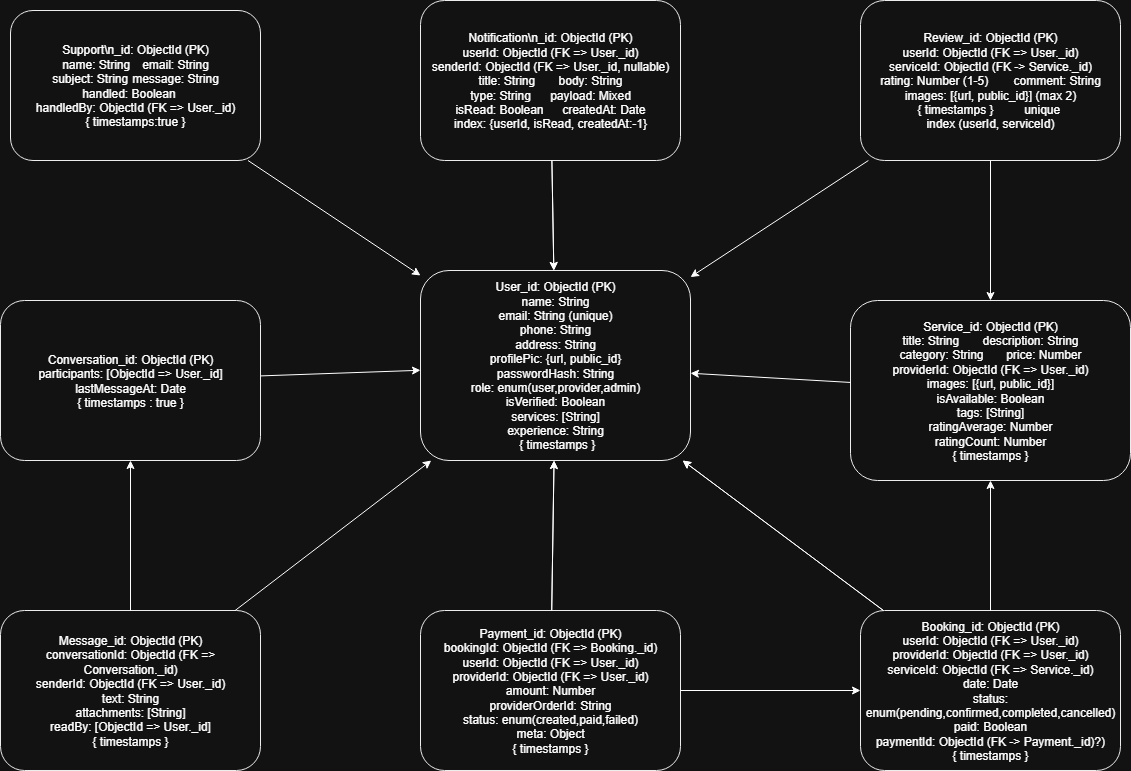

The diagram above was exported from draw.io. Its source (the exported page's mxGraphModel, read from the mxfile embedded in the PNG):
<mxGraphModel dx="2786" dy="924" grid="1" gridSize="10" guides="1" tooltips="1" connect="1" arrows="1" fold="1" page="1" pageScale="1" pageWidth="827" pageHeight="1169" math="0" shadow="0">
  <root>
    <mxCell id="0" />
    <mxCell id="1" parent="0" />
    <mxCell id="R2" value="User_id: ObjectId (PK)&lt;div&gt;name: String&lt;/div&gt;&lt;div&gt;email: String (unique)&lt;/div&gt;&lt;div&gt;phone: String&lt;/div&gt;&lt;div&gt;address: String&lt;/div&gt;&lt;div&gt;profilePic: {url, public_id}&lt;/div&gt;&lt;div&gt;passwordHash: String&lt;/div&gt;&lt;div&gt;role: enum(user,provider,admin)&lt;/div&gt;&lt;div&gt;isVerified: Boolean&lt;/div&gt;&lt;div&gt;services: [String]&lt;/div&gt;&lt;div&gt;experience: String&lt;/div&gt;&lt;div&gt;&amp;nbsp;{ timestamps }&lt;/div&gt;" style="rounded=1;whiteSpace=wrap;html=1;strokeColor=#000000;fillColor=#FFFFFF;" parent="1" vertex="1">
      <mxGeometry x="-120" y="330" width="270" height="190" as="geometry" />
    </mxCell>
    <mxCell id="R3" value="Service_id: ObjectId (PK)&lt;div&gt;title: String&lt;span style=&quot;white-space: pre;&quot;&gt;&#09;&lt;/span&gt;&lt;span style=&quot;background-color: transparent; color: light-dark(rgb(0, 0, 0), rgb(255, 255, 255));&quot;&gt;description: String&lt;/span&gt;&lt;/div&gt;&lt;div&gt;category: String&lt;span style=&quot;white-space: pre;&quot;&gt;&#09;&lt;/span&gt;&lt;span style=&quot;background-color: transparent; color: light-dark(rgb(0, 0, 0), rgb(255, 255, 255));&quot;&gt;price: Number&lt;/span&gt;&lt;/div&gt;&lt;div&gt;providerId: ObjectId (FK =&amp;gt; User._id)&lt;/div&gt;&lt;div&gt;images: [{url, public_id}]&lt;/div&gt;&lt;div&gt;isAvailable: Boolean&lt;/div&gt;&lt;div&gt;tags: [String]&lt;/div&gt;&lt;div&gt;ratingAverage: Number&lt;/div&gt;&lt;div&gt;ratingCount: Number&lt;/div&gt;&lt;div&gt;{ timestamps }&lt;/div&gt;" style="rounded=1;whiteSpace=wrap;html=1;strokeColor=#000000;fillColor=#FFFFFF;" parent="1" vertex="1">
      <mxGeometry x="310" y="360" width="280" height="180" as="geometry" />
    </mxCell>
    <mxCell id="R4" value="Booking_id: ObjectId (PK)&lt;div&gt;userId: ObjectId (FK =&amp;gt; User._id)&lt;/div&gt;&lt;div&gt;providerId: ObjectId (FK =&amp;gt; User._id)&lt;/div&gt;&lt;div&gt;serviceId: ObjectId (FK =&amp;gt; Service._id)&lt;/div&gt;&lt;div&gt;date: Date&lt;/div&gt;&lt;div&gt;status: enum(pending,confirmed,completed,cancelled)&lt;/div&gt;&lt;div&gt;paid: Boolean&lt;/div&gt;&lt;div&gt;paymentId: ObjectId (FK -&amp;gt; Payment._id)?)&lt;/div&gt;&lt;div&gt;{ timestamps }&lt;/div&gt;" style="rounded=1;whiteSpace=wrap;html=1;strokeColor=#000000;fillColor=#FFFFFF;" parent="1" vertex="1">
      <mxGeometry x="320" y="670" width="260" height="160" as="geometry" />
    </mxCell>
    <mxCell id="R5" value="Payment_id: ObjectId (PK)&lt;div&gt;bookingId: ObjectId (FK =&amp;gt; Booking._id)&lt;/div&gt;&lt;div&gt;userId: ObjectId (FK =&amp;gt; User._id)&lt;/div&gt;&lt;div&gt;providerId: ObjectId (FK =&amp;gt; User._id)&lt;/div&gt;&lt;div&gt;amount: Number&lt;/div&gt;&lt;div&gt;providerOrderId: String&lt;/div&gt;&lt;div&gt;status: enum(created,paid,failed)&lt;/div&gt;&lt;div&gt;meta: Object&lt;/div&gt;&lt;div&gt;{ timestamps }&lt;/div&gt;" style="rounded=1;whiteSpace=wrap;html=1;strokeColor=#000000;fillColor=#FFFFFF;" parent="1" vertex="1">
      <mxGeometry x="-120" y="670" width="260" height="160" as="geometry" />
    </mxCell>
    <mxCell id="R6" value="Review_id: ObjectId (PK)&lt;div&gt;userId: ObjectId (FK =&amp;gt; User._id)&lt;/div&gt;&lt;div&gt;serviceId: ObjectId (FK -&amp;gt; Service._id)&lt;/div&gt;&lt;div&gt;rating: Number (1-5)&lt;span style=&quot;white-space: pre;&quot;&gt;&#09;&lt;/span&gt;&lt;span style=&quot;background-color: transparent; color: light-dark(rgb(0, 0, 0), rgb(255, 255, 255));&quot;&gt;comment: String&lt;/span&gt;&lt;/div&gt;&lt;div&gt;images: [{url, public_id}] (max 2)&lt;/div&gt;&lt;div&gt;{ timestamps }&lt;span style=&quot;white-space: pre;&quot;&gt;&#09;&lt;/span&gt;&lt;span style=&quot;white-space: pre;&quot;&gt;&#09;&lt;/span&gt;unique&amp;nbsp;&lt;/div&gt;&lt;div&gt;index (userId, serviceId)&lt;/div&gt;" style="rounded=1;whiteSpace=wrap;html=1;strokeColor=#000000;fillColor=#FFFFFF;" parent="1" vertex="1">
      <mxGeometry x="320" y="60" width="260" height="160" as="geometry" />
    </mxCell>
    <mxCell id="R7" value="Conversation_id: ObjectId (PK)&lt;div&gt;participants: [ObjectId =&amp;gt; User._id]&lt;/div&gt;&lt;div&gt;lastMessageAt: Date&lt;/div&gt;&lt;div&gt;{ timestamps : true }&lt;/div&gt;" style="rounded=1;whiteSpace=wrap;html=1;strokeColor=#000000;fillColor=#FFFFFF;" parent="1" vertex="1">
      <mxGeometry x="-540" y="360" width="260" height="160" as="geometry" />
    </mxCell>
    <mxCell id="R8" value="Message_id: ObjectId (PK)&lt;div&gt;conversationId: ObjectId (FK =&amp;gt; Conversation._id)&lt;/div&gt;&lt;div&gt;senderId: ObjectId (FK =&amp;gt; User._id)&lt;/div&gt;&lt;div&gt;text: String&lt;/div&gt;&lt;div&gt;attachments: [String]&lt;/div&gt;&lt;div&gt;readBy: [ObjectId =&amp;gt; User._id]&lt;/div&gt;&lt;div&gt;{ timestamps }&lt;/div&gt;" style="rounded=1;whiteSpace=wrap;html=1;strokeColor=#000000;fillColor=#FFFFFF;" parent="1" vertex="1">
      <mxGeometry x="-540" y="670" width="260" height="160" as="geometry" />
    </mxCell>
    <mxCell id="R9" value="Notification\n_id: ObjectId (PK)&lt;div&gt;userId: ObjectId (FK =&amp;gt; User._id)&lt;/div&gt;&lt;div&gt;senderId: ObjectId (FK =&amp;gt; User._id, nullable)&lt;/div&gt;&lt;div&gt;title: String&lt;span style=&quot;white-space: pre;&quot;&gt;&#09;&lt;/span&gt;&lt;span style=&quot;background-color: transparent; color: light-dark(rgb(0, 0, 0), rgb(255, 255, 255));&quot;&gt;body: String&lt;/span&gt;&lt;/div&gt;&lt;div&gt;type: String&lt;span style=&quot;white-space: pre;&quot;&gt;&#09;&lt;/span&gt;payload: Mixed&lt;/div&gt;&lt;div&gt;isRead: Boolean&lt;span style=&quot;white-space: pre;&quot;&gt;&#09;&lt;/span&gt;createdAt: Date&lt;/div&gt;&lt;div&gt;index: {userId, isRead, createdAt:-1}&lt;/div&gt;" style="rounded=1;whiteSpace=wrap;html=1;strokeColor=#000000;fillColor=#FFFFFF;" parent="1" vertex="1">
      <mxGeometry x="-120" y="60" width="260" height="160" as="geometry" />
    </mxCell>
    <mxCell id="R10" value="Support\n_id: ObjectId (PK)&lt;div&gt;name: String&lt;span style=&quot;white-space: pre;&quot;&gt;&#09;&lt;/span&gt;email: String&lt;/div&gt;&lt;div&gt;subject: String&lt;span style=&quot;white-space: pre;&quot;&gt;&#09;&lt;/span&gt;message: String&lt;/div&gt;&lt;div&gt;handled: Boolean&lt;span style=&quot;white-space: pre;&quot;&gt;&#09;&lt;/span&gt;&lt;/div&gt;&lt;div&gt;handledBy: ObjectId (FK =&amp;gt; User._id)&lt;/div&gt;&lt;div&gt;{ timestamps:true }&lt;/div&gt;" style="rounded=1;whiteSpace=wrap;html=1;strokeColor=#000000;fillColor=#FFFFFF;" parent="1" vertex="1">
      <mxGeometry x="-530" y="70" width="250" height="150" as="geometry" />
    </mxCell>
    <mxCell id="E201" parent="1" source="R3" target="R2" edge="1">
      <mxGeometry relative="1" as="geometry" />
    </mxCell>
    <mxCell id="E202" parent="1" source="R4" target="R2" edge="1">
      <mxGeometry relative="1" as="geometry" />
    </mxCell>
    <mxCell id="E203" parent="1" source="R4" target="R2" edge="1">
      <mxGeometry relative="1" as="geometry" />
    </mxCell>
    <mxCell id="E204" parent="1" source="R4" target="R3" edge="1">
      <mxGeometry relative="1" as="geometry" />
    </mxCell>
    <mxCell id="E205" parent="1" source="R5" target="R4" edge="1">
      <mxGeometry relative="1" as="geometry" />
    </mxCell>
    <mxCell id="E206" parent="1" source="R5" target="R2" edge="1">
      <mxGeometry relative="1" as="geometry" />
    </mxCell>
    <mxCell id="E207" parent="1" source="R5" target="R2" edge="1">
      <mxGeometry relative="1" as="geometry" />
    </mxCell>
    <mxCell id="E208" parent="1" source="R6" target="R2" edge="1">
      <mxGeometry relative="1" as="geometry" />
    </mxCell>
    <mxCell id="E209" parent="1" source="R6" target="R3" edge="1">
      <mxGeometry relative="1" as="geometry" />
    </mxCell>
    <mxCell id="E210" parent="1" source="R8" target="R7" edge="1">
      <mxGeometry relative="1" as="geometry" />
    </mxCell>
    <mxCell id="E211" parent="1" source="R8" target="R2" edge="1">
      <mxGeometry relative="1" as="geometry" />
    </mxCell>
    <mxCell id="E212" parent="1" source="R9" target="R2" edge="1">
      <mxGeometry relative="1" as="geometry" />
    </mxCell>
    <mxCell id="E213" parent="1" source="R9" target="R2" edge="1">
      <mxGeometry relative="1" as="geometry" />
    </mxCell>
    <mxCell id="E214" parent="1" source="R7" target="R2" edge="1">
      <mxGeometry relative="1" as="geometry" />
    </mxCell>
    <mxCell id="E215" parent="1" source="R10" target="R2" edge="1">
      <mxGeometry relative="1" as="geometry" />
    </mxCell>
  </root>
</mxGraphModel>